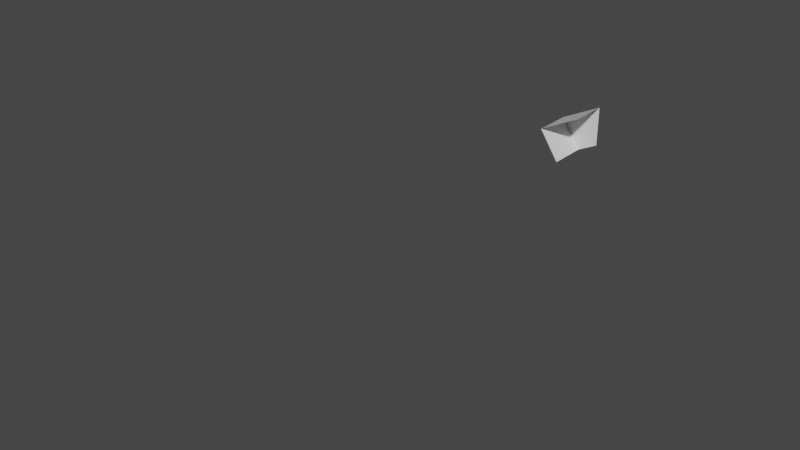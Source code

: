 # Source: Mod_House_Roof_End_BL.blend  (saved by Blender 2.80.75; exported with 4.5.12 LTS)
import bpy
from mathutils import Matrix  # noqa: F401  (used for matrix-valued properties, if any)

bpy.ops.wm.read_factory_settings(use_empty=True)
scene = bpy.context.scene
scene.name = 'Scene'

# ---- collections
col_collection = bpy.data.collections.new('Collection'); scene.collection.children.link(col_collection)

# ---- materials (node trees are filled in below, after node groups)
mat_material = bpy.data.materials.new('Material')
mat_material.alpha_threshold = 0.0
mat_material.use_transparent_shadow = False
mat_material.line_color = (0.0, 0.0, 0.0, 1.0)

# ---- material node trees
mat_material.use_nodes = True; mat_material.node_tree.nodes.clear()
_N = mat_material.node_tree.nodes; _L = mat_material.node_tree.links
n0 = _N.new('ShaderNodeOutputMaterial'); n0.name = 'Material Output'; n0.location = (300, 300)
n1 = _N.new('ShaderNodeBsdfPrincipled'); n1.name = 'Principled BSDF'; n1.location = (10, 300)
n1.distribution = 'GGX'
n1.subsurface_method = 'BURLEY'
n1.inputs[2].default_value = 0.4
n1.inputs[3].default_value = 1.45
n1.inputs[27].default_value = (0.0, 0.0, 0.0, 1.0)
n1.inputs[28].default_value = 1.0
_L.new(n1.outputs[0], n0.inputs[0])
n0.is_active_output = True

# ---- world
world_world = bpy.data.worlds.new('World'); scene.world = world_world
world_world.use_nodes = True; world_world.node_tree.nodes.clear()
_N = world_world.node_tree.nodes; _L = world_world.node_tree.links
n0 = _N.new('ShaderNodeOutputWorld'); n0.name = 'World Output'; n0.location = (300, 300)
n1 = _N.new('ShaderNodeBackground'); n1.name = 'Background'; n1.location = (10, 300)
n1.inputs[0].default_value = (0.05088, 0.05088, 0.05088, 1.0)
_L.new(n1.outputs[0], n0.inputs[0])
n0.is_active_output = True
world_world.color = (0.05088, 0.05088, 0.05088)
world_world.use_sun_shadow = False
world_world.sun_shadow_jitter_overblur = 0.0

# ---- meshes
me_cube = bpy.data.meshes.new('Cube')
me_cube.from_pydata([(-0.5833, 0.5833, 0.9583), (-0.5, 0.5, 1.0), (-0.5417, 0.5, 0.8958), (-0.5833, 0.5, 0.9583), (-0.5, 0.5833, 1.0), (-0.5833, 0.5, 0.9583), (-0.5, 0.5833, 0.9167), (-0.5, -0.5833, 0.9167), (-0.5417, 0.5833, 0.8958)], [], [(0, 4, 6, 8), (5, 0, 8, 2), (1, 4, 0, 3)])
_uv = me_cube.uv_layers.new(name='UVMap')
_uv.uv.foreach_set('vector', [0.04688, 0.9219, 0.03125, 0.9219, 0.03125, 0.9062, 0.04688, 0.9062, 0.07812, 0.9531, 0.0625, 0.9531, 0.0625, 0.9375, 0.07812, 0.9375, 0.04688, 0.9688, 0.03125, 0.9688, 0.03125, 0.9531, 0.04688, 0.9531])
me_cube.materials.append(mat_material)
me_cube.use_remesh_preserve_volume = False
me_cube.use_remesh_preserve_attributes = False
me_cube.use_mirror_vertex_groups = False
me_cube.update()

# ---- objects
ob_model = bpy.data.objects.new('Model', me_cube)

# ---- transforms, parenting, visibility, modifiers, constraints
ob_model.location = (0.0, 0.0, 0.0)
ob_model.lock_rotations_4d = False
ob_model.empty_display_type = 'ARROWS'
ob_model.lineart.crease_threshold = 0.0

# ---- collection membership
col_collection.objects.link(ob_model)

# ---- scene / render settings (as saved in the file)
scene.frame_start = 1; scene.frame_end = 250; scene.frame_set(1)
scene.render.engine = 'BLENDER_EEVEE_NEXT'
scene.cycles.use_denoising = False
scene.cycles.samples = 128
scene.cycles.sampling_pattern = 'TABULATED_SOBOL'
scene.cycles.use_adaptive_sampling = False
scene.cycles.use_light_tree = False
scene.view_settings.view_transform = 'Filmic'
bpy.context.view_layer.update()

# ---- added for rendering (the .blend has no active camera and no usable light): camera, sun
cam_auto = bpy.data.cameras.new('AutoCamera')
cam_auto.lens = 50.0
cam_auto.sensor_width = 36.0
cam_auto.clip_end = 1000.0
ob_auto_camera = bpy.data.objects.new('AutoCamera', cam_auto)
scene.collection.objects.link(ob_auto_camera)
ob_auto_camera.location = (0.544795, -1.30375, 1.81709)
ob_auto_camera.rotation_euler = (1.09748, -7.21219e-08, 0.694738)
scene.camera = ob_auto_camera
light_auto_sun = bpy.data.lights.new('AutoSun', 'SUN')
light_auto_sun.energy = 3.0
light_auto_sun.angle = 0.0523599
ob_auto_sun = bpy.data.objects.new('AutoSun', light_auto_sun)
scene.collection.objects.link(ob_auto_sun)
ob_auto_sun.rotation_euler = (0.872665, 0.174533, 0.523599)
bpy.context.view_layer.update()
